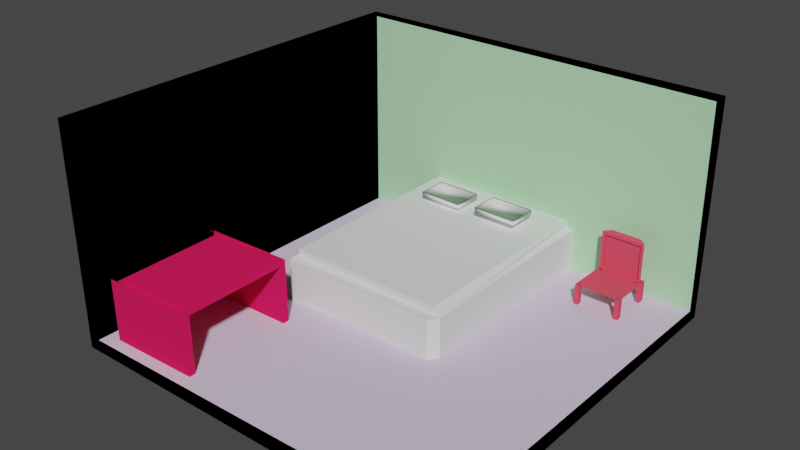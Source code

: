# Source: 3d_room_design.blend  (saved by Blender 2.93.21; exported with 4.5.12 LTS)
import bpy
from mathutils import Matrix  # noqa: F401  (used for matrix-valued properties, if any)

bpy.ops.wm.read_factory_settings(use_empty=True)
scene = bpy.context.scene
scene.name = 'Scene'

# ---- collections
col_collection = bpy.data.collections.new('Collection'); scene.collection.children.link(col_collection)

# ---- images (referenced by path relative to the original .blend; pixels are not part of the script)
import os
ASSET_DIR = os.environ.get("B2B_ASSET_DIR", "")  # directory of the original .blend (textures are referenced by path, not embedded)
HERE = os.path.dirname(os.path.abspath(__file__))  # packed textures are extracted next to this script under _unpacked/

def load_image(name, relpath, width, height, colorspace="sRGB"):
    """Load a texture the original file referenced (path relative to the .blend, or extracted next to this script)."""
    p = next((c for c in (os.path.join(HERE, relpath), os.path.join(ASSET_DIR, relpath)) if relpath and os.path.exists(c)), "")
    if p:
        img = bpy.data.images.load(p, check_existing=True)
        img.name = name
    else:  # same state as the original file: an image datablock whose file is absent (Cycles renders it pink)
        img = bpy.data.images.new(name, width, height)
        img.source = "FILE"
        img.filepath = "//" + (relpath or name)
    img.colorspace_settings.name = colorspace
    return img
img_painted_grey_background_with_metal_texture_125540_779_jpg = load_image('painted-grey-background-with-metal-texture_125540-779.jpg', 'painted-grey-background-with-metal-texture_125540-779.jpg', 1024, 1024, 'sRGB')

# ---- materials (node trees are filled in below, after node groups)
mat_left_wall = bpy.data.materials.new('left wall')
mat_left_wall.use_transparent_shadow = False
mat_left_wall.preview_render_type = 'SHADERBALL'
mat_left_wall.diffuse_color = (0.13, 0.1275, 0.8, 1.0)
mat_floor = bpy.data.materials.new('floor')
mat_floor.use_transparent_shadow = False
mat_floor.diffuse_color = (0.7165, 0.5986, 0.8, 1.0)
mat_head = bpy.data.materials.new('head')
mat_head.use_transparent_shadow = False
mat_head.diffuse_color = (0.4554, 0.8, 0.4687, 1.0)
mat_tv_006 = bpy.data.materials.new('tv.006')
mat_tv_006.use_transparent_shadow = False
mat_table = bpy.data.materials.new('table')
mat_table.use_transparent_shadow = False
mat_table.diffuse_color = (0.8, 0.01324, 0.1027, 1.0)
mat_chair = bpy.data.materials.new('chair')
mat_chair.use_transparent_shadow = False
mat_chair.diffuse_color = (0.8, 0.07736, 0.1254, 1.0)

# ---- material node trees
mat_left_wall.use_nodes = True; mat_left_wall.node_tree.nodes.clear()
_N = mat_left_wall.node_tree.nodes; _L = mat_left_wall.node_tree.links
n0 = _N.new('ShaderNodeBsdfPrincipled'); n0.name = 'Principled BSDF'; n0.location = (10, 300)
n0.distribution = 'GGX'
n0.subsurface_method = 'BURLEY'
n0.inputs[3].default_value = 1.45
n0.inputs[27].default_value = (0.0, 0.0, 0.0, 1.0)
n0.inputs[28].default_value = 1.0
n1 = _N.new('ShaderNodeOutputMaterial'); n1.name = 'Material Output'; n1.location = (300, 300)
n1.is_active_output = True
mat_tv_006.use_nodes = True; mat_tv_006.node_tree.nodes.clear()
_N = mat_tv_006.node_tree.nodes; _L = mat_tv_006.node_tree.links
n0 = _N.new('ShaderNodeTexImage'); n0.name = 'Image Texture'; n0.location = (-56, 194)
n0.image = img_painted_grey_background_with_metal_texture_125540_779_jpg

# ---- world
world_world = bpy.data.worlds.new('World'); scene.world = world_world
world_world.use_nodes = True; world_world.node_tree.nodes.clear()
_N = world_world.node_tree.nodes; _L = world_world.node_tree.links
n0 = _N.new('ShaderNodeOutputWorld'); n0.name = 'World Output'; n0.location = (300, 300)
n1 = _N.new('ShaderNodeBackground'); n1.name = 'Background'; n1.location = (10, 300)
n1.inputs[0].default_value = (0.05088, 0.05088, 0.05088, 1.0)
_L.new(n1.outputs[0], n0.inputs[0])
n0.is_active_output = True
world_world.color = (0.05088, 0.05088, 0.05088)
world_world.use_sun_shadow = False
world_world.sun_shadow_jitter_overblur = 0.0

# ---- meshes
me_plane = bpy.data.meshes.new('Plane')
me_plane.from_pydata([(-1.0, -1.0, 0.0), (1.0, -1.0, 0.0), (-1.0, 1.0, 0.0), (1.0, 1.0, 0.0), (-1.0, -1.0, 1.123), (-1.0, 1.0, 1.123), (1.0, 1.0, 1.123), (-0.9474, 0.9474, 0.05256), (-0.9356, -1.0, 0.06437), (1.0, -1.0, 0.09103), (1.0, 0.9356, 0.06437), (-0.9356, 0.9356, 1.123), (-0.909, -1.0, 1.123), (1.0, 0.909, 1.123), (-1.0, 0.0, 0.0), (1.0, 0.0, 0.0), (-1.0, 0.0, 1.123), (-0.9415, -0.02628, 0.05846), (1.0, -0.03218, 0.0777), (-0.9223, -0.03218, 1.123), (-1.0, -0.5, 0.0), (-1.0, -0.5, 1.123), (-0.9386, -0.5131, 0.06142), (-0.9156, -0.5161, 1.123), (1.0, -0.5, 0.0), (1.0, -0.5161, 0.08437), (-1.0, 1.0, 0.5614), (1.0, 1.0, 0.5614), (-1.0, -1.0, 0.5614), (-0.9415, 0.9415, 0.5876), (1.0, 0.9223, 0.5935), (-0.9223, -1.0, 0.5935), (-0.9312, -0.05141, 0.6127), (-1.0, 0.0, 0.5614), (-1.0, -0.5, 0.5614), (-0.9269, -0.4926, 0.614), (1.0, 1.0, 0.842), (1.0, 0.9156, 0.8581), (-0.9273, -0.05264, 0.8346), (-0.922, -0.4932, 0.8353), (-1.0, 1.0, 0.842), (-1.0, -1.0, 0.842), (-0.9386, 0.9386, 0.8552), (-0.9156, -1.0, 0.8581), (-1.0, 0.0, 0.842), (-1.0, -0.5, 0.842), (-0.9319, -0.02923, 0.5906), (-0.9271, -0.5146, 0.5921), (-0.9271, -0.03071, 0.8566), (-0.9214, -0.5154, 0.8574), (-0.8704, -0.05075, 0.6115), (-0.866, -0.492, 0.6128), (-0.8664, -0.05198, 0.8334), (-0.8612, -0.4926, 0.8341), (-0.868, -0.3409, 0.3557), (-0.8682, -0.3409, 0.3818), (-0.9218, -0.3247, 0.3592), (-0.3957, -0.3356, 0.3891), (-0.8658, -0.9402, 0.3691), (-0.8659, -0.9402, 0.3813), (-0.3933, -0.935, 0.3763), (-0.3934, -0.935, 0.3886), (-0.3954, -0.3685, 0.3629), (-0.3956, -0.3685, 0.389), (-0.8679, -0.3737, 0.3556), (-0.8681, -0.3737, 0.3818), (-0.3936, -0.9021, 0.3886), (-0.8658, -0.9073, 0.3552), (-0.3934, -0.9021, 0.3625), (-0.8661, -0.9074, 0.3952), (-0.3953, -0.4136, 0.3629), (-0.8679, -0.4189, 0.3817), (-0.3954, -0.4136, 0.389), (-0.8677, -0.4188, 0.3556), (-0.3937, -0.8649, 0.3886), (-0.8659, -0.8701, 0.3552), (-0.3935, -0.8648, 0.3625), (-0.8661, -0.8701, 0.3814), (-0.4306, -0.336, 0.3624), (-0.4307, -0.336, 0.3885), (-0.4282, -0.9353, 0.3619), (-0.4284, -0.9353, 0.388), (-0.4306, -0.3689, 0.3885), (-0.8925, -0.3677, 0.3591), (-0.4286, -0.9025, 0.3881), (-0.4738, -0.3446, 0.3591), (-0.8571, -0.3657, 0.3591), (-0.4304, -0.414, 0.3885), (-0.4287, -0.8652, 0.3881), (-0.5031, -0.3463, 0.3591), (-0.8173, -0.3403, 0.3564), (-0.8152, -0.9396, 0.3821), (-0.8174, -0.3731, 0.3825), (-0.8172, -0.3731, 0.3564), (-0.8153, -0.9068, 0.3821), (-0.8151, -0.9068, 0.356), (-0.817, -0.4183, 0.3564), (-0.8172, -0.4183, 0.3825), (-0.8155, -0.8695, 0.3822), (-0.8153, -0.8695, 0.356), (-0.8175, -0.3403, 0.3826), (-0.815, -0.9396, 0.356), (-0.4279, -0.3359, 0.04422), (-0.3929, -0.3355, 0.04476), (-0.3907, -0.902, 0.04431), (-0.3906, -0.9348, 0.04429), (-0.8123, -0.9395, 0.03781), (-0.863, -0.94, 0.03703), (-0.8652, -0.3735, 0.03748), (-0.8653, -0.3407, 0.0375), (-0.3927, -0.3683, 0.04473), (-0.865, -0.4187, 0.03744), (-0.8145, -0.373, 0.03826), (-0.8632, -0.9072, 0.05092), (-0.8124, -0.9066, 0.03783), (-0.8633, -0.8699, 0.03708), (-0.8143, -0.4181, 0.03822), (-0.8126, -0.8694, 0.03786), (-0.8146, -0.3401, 0.03828), (-0.4256, -0.9352, 0.04375), (-0.4277, -0.3687, 0.0442), (-0.4257, -0.9023, 0.04377)], [], [(14, 2, 3, 15), (40, 5, 6, 36), (44, 16, 5, 40), (17, 18, 10, 7), (42, 37, 13, 11), (48, 42, 11, 19), (21, 4, 12, 23), (15, 3, 10, 18), (36, 6, 13, 37), (6, 5, 11, 13), (0, 1, 9, 8), (28, 0, 8, 31), (24, 15, 18, 25), (5, 16, 19, 11), (49, 48, 19, 23), (22, 25, 18, 17), (45, 21, 16, 44), (20, 14, 15, 24), (0, 20, 24, 1), (41, 4, 21, 45), (8, 9, 25, 22), (43, 49, 23, 12), (1, 24, 25, 9), (16, 21, 23, 19), (8, 22, 47, 31), (0, 28, 34, 20), (20, 34, 33, 14), (22, 17, 46, 47), (41, 28, 31, 43), (3, 27, 30, 10), (17, 7, 29, 46), (7, 10, 30, 29), (14, 33, 26, 2), (2, 26, 27, 3), (4, 41, 43, 12), (31, 47, 49, 43), (28, 41, 45, 34), (34, 45, 44, 33), (39, 35, 51, 53), (27, 36, 37, 30), (46, 29, 42, 48), (29, 30, 37, 42), (33, 44, 40, 26), (26, 40, 36, 27), (32, 35, 47, 46), (38, 32, 46, 48), (35, 39, 49, 47), (39, 38, 48, 49), (51, 50, 52, 53), (35, 32, 50, 51), (38, 39, 53, 52), (32, 38, 52, 50), (78, 79, 57, 56), (68, 66, 61, 60), (101, 91, 59, 58), (64, 65, 55, 54), (95, 101, 58, 67), (79, 100, 118, 102), (59, 91, 106, 107), (90, 93, 64, 54), (73, 71, 65, 64), (56, 57, 63, 62), (58, 59, 69, 67), (94, 98, 117, 114), (99, 95, 67, 75), (76, 74, 66, 68), (62, 63, 72, 70), (93, 96, 73, 64), (75, 77, 71, 73), (65, 71, 111, 108), (71, 77, 115, 111), (67, 69, 77, 75), (70, 72, 74, 76), (96, 99, 75, 73), (70, 76, 89, 86), (66, 74, 88, 84), (74, 72, 87, 88), (62, 70, 86, 83), (76, 68, 85, 89), (97, 92, 112, 116), (56, 62, 83, 78), (72, 63, 82, 87), (63, 57, 103, 110), (68, 60, 80, 85), (60, 61, 81, 80), (90, 100, 79, 78), (54, 55, 100, 90), (86, 89, 99, 96), (84, 88, 98, 94), (88, 87, 97, 98), (83, 86, 96, 93), (89, 85, 95, 99), (66, 84, 121, 104), (78, 83, 93, 90), (87, 82, 92, 97), (84, 94, 114, 121), (85, 80, 101, 95), (80, 81, 91, 101), (112, 118, 109, 108), (116, 112, 108, 111), (106, 114, 113, 107), (117, 116, 111, 115), (114, 117, 115, 113), (105, 104, 121, 119), (110, 103, 102, 120), (119, 121, 114, 106), (120, 102, 118, 112), (69, 59, 107, 113), (98, 97, 116, 117), (57, 79, 102, 103), (77, 69, 113, 115), (91, 81, 119, 106), (81, 61, 105, 119), (92, 82, 120, 112), (55, 65, 108, 109), (82, 63, 110, 120), (100, 55, 109, 118), (61, 66, 104, 105)])
me_plane.polygons.foreach_set('material_index', [0, 0, 0, 1, 2, 0, 0, 0, 0, 0, 0, 0, 0, 0, 0, 1, 0, 0, 0, 0, 1, 0, 0, 0, 0, 0, 0, 0, 0, 0, 0, 2, 0, 0, 0, 0, 0, 0, 0, 0, 0, 2, 0, 0, 0, 0, 0, 0, 3, 0, 0, 0, 0, 4, 4, 0, 4, 4, 4, 4, 0, 4, 0, 4, 4, 4, 4, 4, 0, 0, 0, 0, 4, 4, 0, 4, 4, 0, 0, 4, 4, 4, 4, 4, 4, 4, 4, 4, 4, 4, 4, 4, 4, 4, 4, 4, 4, 4, 0, 0, 0, 0, 0, 0, 0, 0, 0, 0, 4, 0, 0, 4, 4, 4, 0, 4, 0, 4])
_uv = me_plane.uv_layers.new(name='UVMap')
_uv.uv.foreach_set('vector', [0.0, 0.5, 0.0, 1.0, 1.0, 1.0, 1.0, 0.5, 0.0, 1.0, 0.0, 1.0, 1.0, 1.0, 1.0, 1.0, 0.0, 0.5, 0.0, 0.5, 0.0, 1.0, 0.0, 1.0, 0.0, 0.5, 1.0, 0.5, 1.0, 1.0, 0.0, 1.0, 0.0, 1.0, 1.0, 1.0, 1.0, 1.0, 0.0, 1.0, 0.0, 0.5, 0.0, 1.0, 0.0, 1.0, 0.0, 0.5, 0.0, 0.25, 0.0, 0.0, 0.0, 0.0, 0.0, 0.25, 1.0, 0.5, 1.0, 1.0, 1.0, 1.0, 1.0, 0.5, 1.0, 1.0, 1.0, 1.0, 1.0, 1.0, 1.0, 1.0, 1.0, 1.0, 0.0, 1.0, 0.0, 1.0, 1.0, 1.0, 0.0, 0.0, 1.0, 0.0, 1.0, 0.0, 0.0, 0.0, 0.0, 0.0, 0.0, 0.0, 0.0, 0.0, 0.0, 0.0, 1.0, 0.25, 1.0, 0.5, 1.0, 0.5, 1.0, 0.25, 0.0, 1.0, 0.0, 0.5, 0.0, 0.5, 0.0, 1.0, 0.0, 0.25, 0.0, 0.5, 0.0, 0.5, 0.0, 0.25, 0.0, 0.25, 1.0, 0.25, 1.0, 0.5, 0.0, 0.5, 0.0, 0.25, 0.0, 0.25, 0.0, 0.5, 0.0, 0.5, 0.0, 0.25, 0.0, 0.5, 1.0, 0.5, 1.0, 0.25, 0.0, 0.0, 0.0, 0.25, 1.0, 0.25, 1.0, 0.0, 0.0, 0.0, 0.0, 0.0, 0.0, 0.25, 0.0, 0.25, 0.0, 0.0, 1.0, 0.0, 1.0, 0.25, 0.0, 0.25, 0.0, 0.0, 0.0, 0.25, 0.0, 0.25, 0.0, 0.0, 1.0, 0.0, 1.0, 0.25, 1.0, 0.25, 1.0, 0.0, 0.0, 0.5, 0.0, 0.25, 0.0, 0.25, 0.0, 0.5, 0.0, 0.0, 0.0, 0.25, 0.0, 0.25, 0.0, 0.0, 0.0, 0.0, 0.0, 0.0, 0.0, 0.25, 0.0, 0.25, 0.0, 0.25, 0.0, 0.25, 0.0, 0.5, 0.0, 0.5, 0.0, 0.25, 0.0, 0.5, 0.0, 0.5, 0.0, 0.25, 0.0, 0.0, 0.0, 0.0, 0.0, 0.0, 0.0, 0.0, 1.0, 1.0, 1.0, 1.0, 1.0, 1.0, 1.0, 1.0, 0.0, 0.5, 0.0, 1.0, 0.0, 1.0, 0.0, 0.5, 0.0, 1.0, 1.0, 1.0, 1.0, 1.0, 0.0, 1.0, 0.0, 0.5, 0.0, 0.5, 0.0, 1.0, 0.0, 1.0, 0.0, 1.0, 0.0, 1.0, 1.0, 1.0, 1.0, 1.0, 0.0, 0.0, 0.0, 0.0, 0.0, 0.0, 0.0, 0.0, 0.0, 0.0, 0.0, 0.25, 0.0, 0.25, 0.0, 0.0, 0.0, 0.0, 0.0, 0.0, 0.0, 0.25, 0.0, 0.25, 0.0, 0.25, 0.0, 0.25, 0.0, 0.5, 0.0, 0.5, 0.0, 0.2614, 0.0, 0.2614, 0.0, 0.2614, 0.0, 0.2614, 1.0, 1.0, 1.0, 1.0, 1.0, 1.0, 1.0, 1.0, 0.0, 0.5, 0.0, 1.0, 0.0, 1.0, 0.0, 0.5, 0.0, 1.0, 1.0, 1.0, 1.0, 1.0, 0.0, 1.0, 0.0, 0.5, 0.0, 0.5, 0.0, 1.0, 0.0, 1.0, 0.0, 1.0, 0.0, 1.0, 1.0, 1.0, 1.0, 1.0, 0.0, 0.4886, 0.0, 0.2614, 0.0, 0.25, 0.0, 0.5, 0.0, 0.4886, 0.0, 0.4886, 0.0, 0.5, 0.0, 0.5, 0.0, 0.2614, 0.0, 0.2614, 0.0, 0.25, 0.0, 0.25, 0.0, 0.2614, 0.0, 0.4886, 0.0, 0.5, 0.0, 0.25, 0.0, 0.2614, 0.0, 0.4886, 0.0, 0.4886, 0.0, 0.2614, 0.0, 0.2614, 0.0, 0.4886, 0.0, 0.4886, 0.0, 0.2614, 0.0, 0.4886, 0.0, 0.2614, 0.0, 0.2614, 0.0, 0.4886, 0.0, 0.4886, 0.0, 0.4886, 0.0, 0.4886, 0.0, 0.4886, 0.375, 0.2315, 0.625, 0.2315, 0.625, 0.25, 0.375, 0.25, 0.375, 0.4863, 0.625, 0.4863, 0.625, 0.5, 0.375, 0.5, 0.375, 0.7232, 0.625, 0.7232, 0.625, 0.75, 0.375, 0.75, 0.375, 0.9863, 0.625, 0.9863, 0.625, 1.0, 0.375, 1.0, 0.3613, 0.7232, 0.375, 0.7232, 0.375, 0.75, 0.3613, 0.75, 0.625, 0.2315, 0.625, 0.02682, 0.625, 0.02682, 0.625, 0.2315, 0.625, 0.75, 0.625, 0.7232, 0.625, 0.7232, 0.625, 0.75, 0.125, 0.7232, 0.1387, 0.7232, 0.1387, 0.75, 0.125, 0.75, 0.375, 0.9675, 0.625, 0.9675, 0.625, 0.9863, 0.375, 0.9863, 0.375, 0.25, 0.625, 0.25, 0.625, 0.2637, 0.375, 0.2637, 0.375, 0.75, 0.625, 0.75, 0.625, 0.7637, 0.375, 0.7637, 0.6387, 0.7232, 0.6542, 0.7232, 0.6542, 0.7232, 0.6387, 0.7232, 0.3458, 0.7232, 0.3613, 0.7232, 0.3613, 0.75, 0.3458, 0.75, 0.375, 0.4708, 0.625, 0.4708, 0.625, 0.4863, 0.375, 0.4863, 0.375, 0.2637, 0.625, 0.2637, 0.625, 0.2825, 0.375, 0.2825, 0.1387, 0.7232, 0.1575, 0.7232, 0.1575, 0.75, 0.1387, 0.75, 0.375, 0.7792, 0.625, 0.7792, 0.625, 0.9675, 0.375, 0.9675, 0.625, 0.9863, 0.625, 0.9675, 0.625, 0.9675, 0.625, 0.9863, 0.625, 0.9675, 0.625, 0.7792, 0.625, 0.7792, 0.625, 0.9675, 0.375, 0.7637, 0.625, 0.7637, 0.625, 0.7792, 0.375, 0.7792, 0.375, 0.2825, 0.625, 0.2825, 0.625, 0.4708, 0.375, 0.4708, 0.1575, 0.7232, 0.3458, 0.7232, 0.3458, 0.75, 0.1575, 0.75, 0.1575, 0.5, 0.3458, 0.5, 0.3458, 0.5185, 0.1575, 0.5185, 0.6387, 0.5, 0.6542, 0.5, 0.6542, 0.5185, 0.6387, 0.5185, 0.6542, 0.5, 0.8425, 0.5, 0.8425, 0.5185, 0.6542, 0.5185, 0.1387, 0.5, 0.1575, 0.5, 0.1575, 0.5185, 0.1387, 0.5185, 0.3458, 0.5, 0.3613, 0.5, 0.3613, 0.5185, 0.3458, 0.5185, 0.8425, 0.7232, 0.8613, 0.7232, 0.8613, 0.7232, 0.8425, 0.7232, 0.125, 0.5, 0.1387, 0.5, 0.1387, 0.5185, 0.125, 0.5185, 0.8425, 0.5, 0.8613, 0.5, 0.8613, 0.5185, 0.8425, 0.5185, 0.625, 0.2637, 0.625, 0.25, 0.625, 0.25, 0.625, 0.2637, 0.3613, 0.5, 0.375, 0.5, 0.375, 0.5185, 0.3613, 0.5185, 0.375, 0.5, 0.625, 0.5, 0.625, 0.5185, 0.375, 0.5185, 0.375, 0.02682, 0.625, 0.02682, 0.625, 0.2315, 0.375, 0.2315, 0.375, 0.0, 0.625, 0.0, 0.625, 0.02682, 0.375, 0.02682, 0.1575, 0.5185, 0.3458, 0.5185, 0.3458, 0.7232, 0.1575, 0.7232, 0.6387, 0.5185, 0.6542, 0.5185, 0.6542, 0.7232, 0.6387, 0.7232, 0.6542, 0.5185, 0.8425, 0.5185, 0.8425, 0.7232, 0.6542, 0.7232, 0.1387, 0.5185, 0.1575, 0.5185, 0.1575, 0.7232, 0.1387, 0.7232, 0.3458, 0.5185, 0.3613, 0.5185, 0.3613, 0.7232, 0.3458, 0.7232, 0.6387, 0.5, 0.6387, 0.5185, 0.6387, 0.5185, 0.6387, 0.5, 0.125, 0.5185, 0.1387, 0.5185, 0.1387, 0.7232, 0.125, 0.7232, 0.8425, 0.5185, 0.8613, 0.5185, 0.8613, 0.7232, 0.8425, 0.7232, 0.6387, 0.5185, 0.6387, 0.7232, 0.6387, 0.7232, 0.6387, 0.5185, 0.3613, 0.5185, 0.375, 0.5185, 0.375, 0.7232, 0.3613, 0.7232, 0.375, 0.5185, 0.625, 0.5185, 0.625, 0.7232, 0.375, 0.7232, 0.8613, 0.7232, 0.875, 0.7232, 0.875, 0.75, 0.8613, 0.75, 0.8425, 0.7232, 0.8613, 0.7232, 0.8613, 0.75, 0.8425, 0.75, 0.625, 0.7232, 0.6387, 0.7232, 0.6387, 0.75, 0.625, 0.75, 0.6542, 0.7232, 0.8425, 0.7232, 0.8425, 0.75, 0.6542, 0.75, 0.6387, 0.7232, 0.6542, 0.7232, 0.6542, 0.75, 0.6387, 0.75, 0.625, 0.5, 0.6387, 0.5, 0.6387, 0.5185, 0.625, 0.5185, 0.8613, 0.5, 0.875, 0.5, 0.875, 0.5185, 0.8613, 0.5185, 0.625, 0.5185, 0.6387, 0.5185, 0.6387, 0.7232, 0.625, 0.7232, 0.8613, 0.5185, 0.875, 0.5185, 0.875, 0.7232, 0.8613, 0.7232, 0.625, 0.7637, 0.625, 0.75, 0.625, 0.75, 0.625, 0.7637, 0.6542, 0.7232, 0.8425, 0.7232, 0.8425, 0.7232, 0.6542, 0.7232, 0.625, 0.25, 0.625, 0.2315, 0.625, 0.2315, 0.625, 0.25, 0.625, 0.7792, 0.625, 0.7637, 0.625, 0.7637, 0.625, 0.7792, 0.625, 0.7232, 0.625, 0.5185, 0.625, 0.5185, 0.625, 0.7232, 0.625, 0.5185, 0.625, 0.5, 0.625, 0.5, 0.625, 0.5185, 0.8613, 0.7232, 0.8613, 0.5185, 0.8613, 0.5185, 0.8613, 0.7232, 0.625, 1.0, 0.625, 0.9863, 0.625, 0.9863, 0.625, 1.0, 0.8613, 0.5185, 0.8613, 0.5, 0.8613, 0.5, 0.8613, 0.5185, 0.625, 0.02682, 0.625, 0.0, 0.625, 0.0, 0.625, 0.02682, 0.625, 0.5, 0.625, 0.4863, 0.625, 0.4863, 0.625, 0.5])
me_plane.materials.append(mat_left_wall)
me_plane.materials.append(mat_floor)
me_plane.materials.append(mat_head)
me_plane.materials.append(mat_tv_006)
me_plane.materials.append(mat_table)
me_plane.use_remesh_fix_poles = True
me_plane.use_remesh_preserve_attributes = False
me_plane.update()
me_plane_001 = bpy.data.meshes.new('Plane.001')
me_plane_001.from_pydata([(-1.0, 1.0, 0.0), (1.0, 1.0, 0.0), (-0.9068, 0.9068, 0.7001), (0.9068, 0.9068, 0.7001), (-1.0, 1.0, 0.7001), (1.0, 1.0, 0.7001), (-0.9068, 0.9068, 0.8058), (-0.9068, -0.9068, 0.8058), (0.9068, -0.9068, 0.8058), (0.9068, 0.9068, 0.8058), (-0.9197, -1.0, 0.0), (-1.0, -0.9197, 0.0), (1.0, -0.9197, 0.0), (0.9197, -1.0, 0.0), (-0.9068, -0.9068, 0.7355), (-0.8963, -0.9777, 0.7001), (0.8963, -0.9777, 0.7001), (0.9882, -0.9068, 0.7001), (-0.9193, -1.0, 0.7001), (-1.0, -0.9193, 0.7001), (1.0, -0.9193, 0.7001), (0.9193, -1.0, 0.7001)], [], [(10, 13, 21, 18), (1, 0, 4, 5), (12, 1, 5, 20), (2, 14, 7, 6), (10, 11, 0, 1, 12, 13), (14, 17, 8, 7), (3, 17, 20, 5), (17, 3, 9, 8), (2, 3, 5, 4), (7, 8, 9, 6), (14, 2, 4, 19), (3, 2, 6, 9), (16, 15, 18, 21), (12, 20, 21, 13), (19, 11, 10, 18), (15, 16, 17, 14), (18, 15, 14, 19), (20, 17, 16, 21), (0, 11, 19, 4)])
_uv = me_plane_001.uv_layers.new(name='UVMap')
_uv.uv.foreach_set('vector', [0.04015, 0.0, 0.9599, 0.0, 0.9597, 0.0, 0.04033, 0.0, 1.0, 1.0, 0.0, 1.0, 0.0, 1.0, 1.0, 1.0, 1.0, 0.04015, 1.0, 1.0, 1.0, 1.0, 1.0, 0.04033, 0.0466, 0.9534, 0.0466, 0.0466, 0.0466, 0.0466, 0.0466, 0.9534, 0.04015, 0.0, 0.0, 0.04015, 0.0, 1.0, 1.0, 1.0, 1.0, 0.04015, 0.9599, 0.0, 0.0466, 0.0466, 0.9941, 0.0466, 0.9534, 0.0466, 0.0466, 0.0466, 0.9534, 0.9534, 0.9941, 0.0466, 1.0, 0.04033, 1.0, 1.0, 0.9534, 0.0466, 0.9534, 0.9534, 0.9534, 0.9534, 0.9534, 0.0466, 0.0466, 0.9534, 0.9534, 0.9534, 1.0, 1.0, 0.0, 1.0, 0.0466, 0.0466, 0.9534, 0.0466, 0.9534, 0.9534, 0.0466, 0.9534, 0.0466, 0.0466, 0.0466, 0.9534, 0.0, 1.0, 0.0, 0.04033, 0.9534, 0.9534, 0.0466, 0.9534, 0.0466, 0.9534, 0.9534, 0.9534, 0.9481, 0.01116, 0.05187, 0.01116, 0.04033, 0.0, 0.9597, 0.0, 1.0, 0.04015, 1.0, 0.04033, 0.9597, 0.0, 0.9599, 0.0, 0.0, 0.04033, 0.0, 0.04015, 0.04015, 0.0, 0.04033, 0.0, 0.05187, 0.01116, 0.9481, 0.01116, 0.9941, 0.0466, 0.0466, 0.0466, 0.04033, 0.0, 0.05187, 0.01116, 0.0466, 0.0466, 0.0, 0.04033, 1.0, 0.04033, 0.9941, 0.0466, 0.9481, 0.01116, 0.9597, 0.0, 0.0, 1.0, 0.0, 0.04015, 0.0, 0.04033, 0.0, 1.0])
me_plane_001.materials.append(None)
me_plane_001.use_remesh_fix_poles = True
me_plane_001.use_remesh_preserve_attributes = False
me_plane_001.update()
me_plane_002 = bpy.data.meshes.new('Plane.002')
me_plane_002.from_pydata([(-1.0, -1.0, 0.0), (1.0, -1.0, 0.0), (-1.0, 1.0, 0.0), (1.0, 1.0, 0.0), (-1.0, 1.0, 0.01918), (-1.0, -1.0, 0.01918), (1.0, -1.0, 0.01918), (1.0, 1.0, 0.01918), (-1.0, 1.0, -0.09668), (-1.0, -1.0, -0.09668), (1.0, -1.0, -0.09668), (1.0, 1.0, -0.09668), (-0.9791, 0.942, -0.1055), (-0.9791, -1.058, -0.1055), (1.021, -1.058, -0.1055), (1.021, 0.942, -0.1055)], [], [(0, 2, 3, 1), (7, 4, 8, 11), (3, 2, 4, 7), (0, 1, 6, 5), (1, 3, 7, 6), (2, 0, 5, 4), (10, 11, 15, 14), (5, 6, 10, 9), (6, 7, 11, 10), (4, 5, 9, 8), (13, 14, 15, 12), (8, 9, 13, 12), (11, 8, 12, 15), (9, 10, 14, 13)])
me_plane_002.polygons.foreach_set('use_smooth', [True] * 14)
_uv = me_plane_002.uv_layers.new(name='UVMap')
_uv.uv.foreach_set('vector', [0.0, 0.0, 0.0, 1.0, 1.0, 1.0, 1.0, 0.0, 1.0, 1.0, 0.0, 1.0, 0.0, 1.0, 1.0, 1.0, 1.0, 1.0, 0.0, 1.0, 0.0, 1.0, 1.0, 1.0, 0.0, 0.0, 1.0, 0.0, 1.0, 0.0, 0.0, 0.0, 1.0, 0.0, 1.0, 1.0, 1.0, 1.0, 1.0, 0.0, 0.0, 1.0, 0.0, 0.0, 0.0, 0.0, 0.0, 1.0, 1.0, 0.0, 1.0, 1.0, 1.0, 1.0, 1.0, 0.0, 0.0, 0.0, 1.0, 0.0, 1.0, 0.0, 0.0, 0.0, 1.0, 0.0, 1.0, 1.0, 1.0, 1.0, 1.0, 0.0, 0.0, 1.0, 0.0, 0.0, 0.0, 0.0, 0.0, 1.0, 0.0, 0.0, 1.0, 0.0, 1.0, 1.0, 0.0, 1.0, 0.0, 1.0, 0.0, 0.0, 0.0, 0.0, 0.0, 1.0, 1.0, 1.0, 0.0, 1.0, 0.0, 1.0, 1.0, 1.0, 0.0, 0.0, 1.0, 0.0, 1.0, 0.0, 0.0, 0.0])
me_plane_002.use_remesh_fix_poles = True
me_plane_002.use_remesh_preserve_attributes = False
me_plane_002.update()
me_plane_003 = bpy.data.meshes.new('Plane.003')
me_plane_003.from_pydata([(-1.0, -1.0, 0.0), (1.0, -1.0, 0.0), (-1.0, 1.0, 0.0), (1.0, 1.0, 0.0), (-1.0, 1.0, 0.01918), (-1.0, -1.0, 0.01918), (1.0, -1.0, 0.01918), (1.0, 1.0, 0.01918), (-1.0, 1.0, -0.09668), (-1.0, -1.0, -0.09668), (1.0, -1.0, -0.09668), (1.0, 1.0, -0.09668), (-0.9791, 0.942, -0.1055), (-0.9791, -1.058, -0.1055), (1.021, -1.058, -0.1055), (1.021, 0.942, -0.1055)], [], [(0, 2, 3, 1), (7, 4, 8, 11), (3, 2, 4, 7), (0, 1, 6, 5), (1, 3, 7, 6), (2, 0, 5, 4), (10, 11, 15, 14), (5, 6, 10, 9), (6, 7, 11, 10), (4, 5, 9, 8), (13, 14, 15, 12), (8, 9, 13, 12), (11, 8, 12, 15), (9, 10, 14, 13)])
me_plane_003.polygons.foreach_set('use_smooth', [True] * 14)
_uv = me_plane_003.uv_layers.new(name='UVMap')
_uv.uv.foreach_set('vector', [0.0, 0.0, 0.0, 1.0, 1.0, 1.0, 1.0, 0.0, 1.0, 1.0, 0.0, 1.0, 0.0, 1.0, 1.0, 1.0, 1.0, 1.0, 0.0, 1.0, 0.0, 1.0, 1.0, 1.0, 0.0, 0.0, 1.0, 0.0, 1.0, 0.0, 0.0, 0.0, 1.0, 0.0, 1.0, 1.0, 1.0, 1.0, 1.0, 0.0, 0.0, 1.0, 0.0, 0.0, 0.0, 0.0, 0.0, 1.0, 1.0, 0.0, 1.0, 1.0, 1.0, 1.0, 1.0, 0.0, 0.0, 0.0, 1.0, 0.0, 1.0, 0.0, 0.0, 0.0, 1.0, 0.0, 1.0, 1.0, 1.0, 1.0, 1.0, 0.0, 0.0, 1.0, 0.0, 0.0, 0.0, 0.0, 0.0, 1.0, 0.0, 0.0, 1.0, 0.0, 1.0, 1.0, 0.0, 1.0, 0.0, 1.0, 0.0, 0.0, 0.0, 0.0, 0.0, 1.0, 1.0, 1.0, 0.0, 1.0, 0.0, 1.0, 1.0, 1.0, 0.0, 0.0, 1.0, 0.0, 1.0, 0.0, 0.0, 0.0])
me_plane_003.use_remesh_fix_poles = True
me_plane_003.use_remesh_preserve_attributes = False
me_plane_003.update()
me_plane_004 = bpy.data.meshes.new('Plane.004')
me_plane_004.from_pydata([(-1.0, -1.0, 0.0), (1.0, -1.0, 0.0), (-1.0, 1.0, 0.0), (1.0, 1.0, 0.0), (-0.7397, -1.0, 0.0), (-0.7397, 1.0, 0.0), (0.7653, -1.0, 0.0), (0.7653, 1.0, 0.0), (-1.0, -0.8219, 0.0), (1.0, -0.8219, 0.0), (-0.7397, -0.8219, 0.0), (0.7653, -0.8219, 0.0), (1.0, 0.8068, 0.0), (-0.7397, 0.8068, 0.0), (0.7653, 0.8068, 0.0), (-1.0, 0.8068, 0.0), (0.6421, 1.0, 0.0), (0.6421, -1.0, 0.0), (0.6421, -0.8219, 0.0), (0.6421, 0.8068, 0.0), (-0.6154, 1.0, 0.0), (-0.6154, -0.8219, 0.0), (-0.6154, 0.8068, 0.0), (-0.6154, -1.0, 0.0), (-1.0, -0.6977, 0.0), (1.0, -0.6977, 0.0), (-0.7397, -0.8093, 0.1375), (0.7653, -0.6977, 0.0), (0.6421, -0.6977, 0.0), (-0.6154, -0.6977, 0.0), (1.0, 0.6974, 0.0), (-0.7397, 0.8089, 0.1375), (0.7653, 0.6974, 0.0), (0.6421, 0.6974, 0.0), (-0.6154, 0.6974, 0.0), (-1.0, 0.6974, 0.0), (0.7653, -1.0, -0.8824), (1.0, -1.0, -0.8824), (1.0, -0.8219, -0.8824), (0.7653, -0.8219, -0.8824), (-1.0, -0.8219, -0.818), (-1.0, -1.0, -0.818), (-0.7397, -1.0, -0.818), (-0.7397, -0.8219, -0.818), (-0.7397, 1.0, -0.8851), (-1.0, 1.0, -0.8851), (-0.7397, 0.8068, -0.8851), (-1.0, 0.8068, -0.8851), (1.0, 0.8068, -0.89), (1.0, 1.0, -0.89), (0.7653, 1.0, -0.89), (0.7653, 0.8068, -0.89), (0.2357, 0.8068, 0.0), (0.2357, 1.0, 0.0), (0.2357, 0.8068, -0.89), (0.2357, 1.0, -0.89), (-1.0, 0.6974, 1.736), (-0.9346, 0.6319, 1.801), (-0.9346, -0.6323, 1.801), (-1.0, -0.6977, 1.736), (-0.8051, -0.6323, 1.801), (-0.7397, -0.8093, 1.598), (-0.8051, 0.6319, 1.801), (-0.7397, 0.8089, 1.598), (-0.7397, -0.9468, 0.0), (-0.7397, 0.9464, 0.0), (-0.7397, -0.9468, 1.736), (-0.7397, 0.9464, 1.736), (-0.8509, -0.8093, 0.1375), (-0.8509, 0.8089, 0.1375), (-0.8509, -0.8093, 1.598), (-0.8509, 0.8089, 1.598)], [(7, 53), (55, 50), (14, 52), (54, 51)], [(3, 7, 50, 49), (13, 5, 44, 46), (19, 14, 7, 16), (17, 6, 11, 18), (0, 4, 42, 41), (11, 6, 36, 39), (33, 32, 14, 19), (35, 65, 13, 15), (32, 30, 12, 14), (34, 33, 19, 22), (23, 17, 18, 21), (22, 19, 16, 20), (13, 22, 20, 5), (4, 23, 21, 10), (65, 34, 22, 13), (10, 21, 29, 64), (21, 18, 28, 29), (11, 9, 25, 27), (8, 10, 64, 24), (18, 11, 27, 28), (64, 29, 34, 65), (29, 28, 33, 34), (27, 25, 30, 32), (65, 35, 56, 67), (28, 27, 32, 33), (36, 37, 38, 39), (1, 9, 38, 37), (9, 11, 39, 38), (6, 1, 37, 36), (41, 42, 43, 40), (10, 8, 40, 43), (8, 0, 41, 40), (4, 10, 43, 42), (47, 46, 44, 45), (15, 13, 46, 47), (2, 15, 47, 45), (5, 2, 45, 44), (51, 48, 49, 50), (12, 3, 49, 48), (14, 12, 48, 51), (24, 64, 66, 59), (61, 26, 68, 70), (35, 24, 59, 56), (67, 56, 57, 62), (66, 67, 62, 60), (60, 58, 59, 66), (56, 59, 58, 57), (58, 60, 62, 57), (31, 26, 64, 65), (61, 63, 67, 66), (63, 31, 65, 67), (26, 61, 66, 64), (68, 69, 71, 70), (63, 61, 70, 71), (31, 63, 71, 69), (26, 31, 69, 68)])
_uv = me_plane_004.uv_layers.new(name='UVMap')
_uv.uv.foreach_set('vector', [0.0, 0.0, 0.0, 0.0, 0.0, 0.0, 0.0, 0.0, 0.1301, 0.9034, 0.1301, 1.0, 0.1301, 1.0, 0.1301, 0.9034, 0.8211, 0.9034, 0.8826, 0.9034, 0.8826, 1.0, 0.8211, 1.0, 0.8211, 0.0, 0.8826, 0.0, 0.8826, 0.08904, 0.8211, 0.08904, 0.0, 0.0, 0.0, 0.0, 0.0, 0.0, 0.0, 0.0, 0.8826, 0.08904, 0.8826, 0.0, 0.8826, 0.0, 0.8826, 0.08904, 0.8211, 0.8487, 0.8826, 0.8487, 0.8826, 0.9034, 0.8211, 0.9034, 0.0, 0.8487, 0.1301, 0.8487, 0.1301, 0.9034, 0.0, 0.9034, 0.8826, 0.8487, 1.0, 0.8487, 1.0, 0.9034, 0.8826, 0.9034, 0.1923, 0.8487, 0.8211, 0.8487, 0.8211, 0.9034, 0.1923, 0.9034, 0.1923, 0.0, 0.8211, 0.0, 0.8211, 0.08904, 0.1923, 0.08904, 0.1923, 0.9034, 0.8211, 0.9034, 0.8211, 1.0, 0.1923, 1.0, 0.1301, 0.9034, 0.1923, 0.9034, 0.1923, 1.0, 0.1301, 1.0, 0.1301, 0.0, 0.1923, 0.0, 0.1923, 0.08904, 0.1301, 0.08904, 0.1301, 0.8487, 0.1923, 0.8487, 0.1923, 0.9034, 0.1301, 0.9034, 0.1301, 0.08904, 0.1923, 0.08904, 0.1923, 0.1512, 0.1301, 0.1512, 0.1923, 0.08904, 0.8211, 0.08904, 0.8211, 0.1512, 0.1923, 0.1512, 0.8826, 0.08904, 1.0, 0.08904, 1.0, 0.1512, 0.8826, 0.1512, 0.0, 0.08904, 0.1301, 0.08904, 0.1301, 0.1512, 0.0, 0.1512, 0.8211, 0.08904, 0.8826, 0.08904, 0.8826, 0.1512, 0.8211, 0.1512, 0.1301, 0.1512, 0.1923, 0.1512, 0.1923, 0.8487, 0.1301, 0.8487, 0.1923, 0.1512, 0.8211, 0.1512, 0.8211, 0.8487, 0.1923, 0.8487, 0.8826, 0.1512, 1.0, 0.1512, 1.0, 0.8487, 0.8826, 0.8487, 0.1301, 0.8487, 0.0, 0.8487, 0.0, 0.8487, 0.1301, 0.8487, 0.8211, 0.1512, 0.8826, 0.1512, 0.8826, 0.8487, 0.8211, 0.8487, 0.8826, 0.0, 1.0, 0.0, 1.0, 0.08904, 0.8826, 0.08904, 0.0, 0.0, 0.0, 0.0, 0.0, 0.0, 0.0, 0.0, 1.0, 0.08904, 0.8826, 0.08904, 0.8826, 0.08904, 1.0, 0.08904, 0.0, 0.0, 0.0, 0.0, 0.0, 0.0, 0.0, 0.0, 0.0, 0.0, 0.1301, 0.0, 0.1301, 0.08904, 0.0, 0.08904, 0.1301, 0.08904, 0.0, 0.08904, 0.0, 0.08904, 0.1301, 0.08904, 0.0, 0.0, 0.0, 0.0, 0.0, 0.0, 0.0, 0.0, 0.1301, 0.0, 0.1301, 0.08904, 0.1301, 0.08904, 0.1301, 0.0, 0.0, 0.9034, 0.1301, 0.9034, 0.1301, 1.0, 0.0, 1.0, 0.0, 0.9034, 0.1301, 0.9034, 0.1301, 0.9034, 0.0, 0.9034, 0.0, 0.0, 0.0, 0.0, 0.0, 0.0, 0.0, 0.0, 0.0, 0.0, 0.0, 0.0, 0.0, 0.0, 0.0, 0.0, 0.8826, 0.9034, 1.0, 0.9034, 1.0, 1.0, 0.8826, 1.0, 0.0, 0.0, 0.0, 0.0, 0.0, 0.0, 0.0, 0.0, 0.8826, 0.9034, 1.0, 0.9034, 1.0, 0.9034, 0.8826, 0.9034, 0.0, 0.1512, 0.1301, 0.1512, 0.1301, 0.1512, 0.0, 0.1512, 0.1301, 0.2018, 0.1301, 0.2018, 0.1301, 0.2018, 0.1301, 0.2018, 0.0, 0.0, 0.0, 0.0, 0.0, 0.0, 0.0, 0.0, 0.1301, 0.8487, 0.0, 0.8487, 0.0327, 0.816, 0.09743, 0.816, 0.1301, 0.1512, 0.1301, 0.8487, 0.09743, 0.816, 0.09743, 0.1839, 0.09743, 0.1839, 0.0327, 0.1839, 0.0, 0.1512, 0.1301, 0.1512, 0.0, 0.8487, 0.0, 0.1512, 0.0327, 0.1839, 0.0327, 0.816, 0.0327, 0.1839, 0.09743, 0.1839, 0.09743, 0.816, 0.0327, 0.816, 0.1301, 0.798, 0.1301, 0.2018, 0.1301, 0.1512, 0.1301, 0.8487, 0.1301, 0.2018, 0.1301, 0.798, 0.1301, 0.8487, 0.1301, 0.1512, 0.1301, 0.798, 0.1301, 0.798, 0.1301, 0.8487, 0.1301, 0.8487, 0.1301, 0.2018, 0.1301, 0.2018, 0.1301, 0.1512, 0.1301, 0.1512, 0.1301, 0.2018, 0.1301, 0.798, 0.1301, 0.798, 0.1301, 0.2018, 0.1301, 0.798, 0.1301, 0.2018, 0.1301, 0.2018, 0.1301, 0.798, 0.1301, 0.798, 0.1301, 0.798, 0.1301, 0.798, 0.1301, 0.798, 0.1301, 0.2018, 0.1301, 0.798, 0.1301, 0.798, 0.1301, 0.2018])
me_plane_004.materials.append(mat_chair)
me_plane_004.use_remesh_fix_poles = True
me_plane_004.use_remesh_preserve_attributes = False
me_plane_004.update()

# ---- objects
ob_plane = bpy.data.objects.new('Plane', me_plane)
ob_plane_001 = bpy.data.objects.new('Plane.001', me_plane_001)
ob_plane_002 = bpy.data.objects.new('Plane.002', me_plane_002)
ob_plane_003 = bpy.data.objects.new('Plane.003', me_plane_003)
ob_plane_004 = bpy.data.objects.new('Plane.004', me_plane_004)

# ---- transforms, parenting, visibility, modifiers, constraints
ob_plane.location = (0.0, 0.0, 0.0)
ob_plane.scale = (3.202, 3.202, 3.202)
_m = ob_plane.modifiers.new('Dynamic Paint', 'DYNAMIC_PAINT')
_m.ui_type = 'BRUSH'
ob_plane_001.location = (-0.3377, 1.303, 0.06435)
ob_plane_001.scale = (1.435, 1.904, 1.181)
ob_plane_002.location = (-0.8959, 2.352, 1.159)
ob_plane_002.scale = (0.3692, 0.2534, 0.5962)
ob_plane_003.location = (0.1712, 2.343, 1.211)
ob_plane_003.scale = (0.3692, 0.2534, 0.5962)
ob_plane_004.location = (2.129, 2.415, 0.568)
ob_plane_004.rotation_euler = (0.0, -0.0, -1.577)
ob_plane_004.scale = (0.3781, 0.3781, 0.3781)

# ---- collection membership
col_collection.objects.link(ob_plane)
col_collection.objects.link(ob_plane_001)
col_collection.objects.link(ob_plane_002)
col_collection.objects.link(ob_plane_003)
col_collection.objects.link(ob_plane_004)

# ---- scene / render settings (as saved in the file)
scene.frame_start = 1; scene.frame_end = 250; scene.frame_set(5)
scene.render.engine = 'BLENDER_EEVEE_NEXT'
scene.cycles.use_denoising = False
scene.cycles.samples = 128
scene.cycles.sampling_pattern = 'TABULATED_SOBOL'
scene.cycles.use_adaptive_sampling = False
scene.cycles.use_light_tree = False
scene.view_settings.view_transform = 'Filmic'
bpy.context.view_layer.update()

# ---- added for rendering (the .blend has no active camera and no usable light): camera, sun
cam_auto = bpy.data.cameras.new('AutoCamera')
cam_auto.lens = 50.0
cam_auto.sensor_width = 36.0
cam_auto.clip_end = 1000.0
ob_auto_camera = bpy.data.objects.new('AutoCamera', cam_auto)
scene.collection.objects.link(ob_auto_camera)
ob_auto_camera.location = (9.01759, -10.8184, 9.01132)
ob_auto_camera.rotation_euler = (1.09748, -7.21219e-08, 0.694738)
scene.camera = ob_auto_camera
light_auto_sun = bpy.data.lights.new('AutoSun', 'SUN')
light_auto_sun.energy = 3.0
light_auto_sun.angle = 0.0523599
ob_auto_sun = bpy.data.objects.new('AutoSun', light_auto_sun)
scene.collection.objects.link(ob_auto_sun)
ob_auto_sun.rotation_euler = (0.872665, 0.174533, 0.523599)
bpy.context.view_layer.update()
